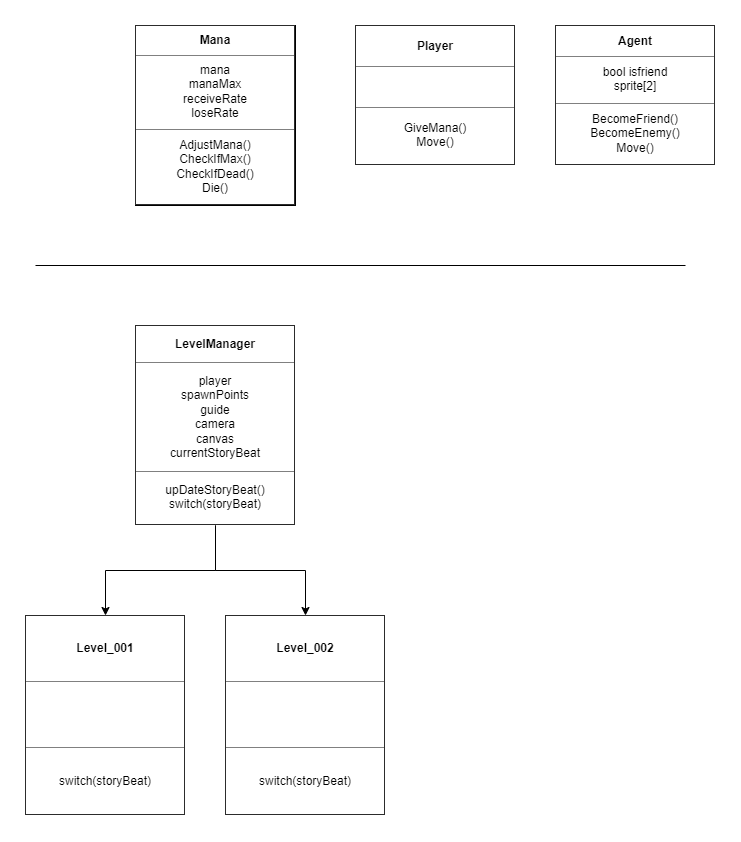

The diagram above was exported from draw.io. Its source (the exported page's mxGraphModel, read from the mxfile embedded in the PNG):
<mxGraphModel dx="2486" dy="1737" grid="1" gridSize="10" guides="1" tooltips="1" connect="1" arrows="1" fold="1" page="1" pageScale="1" pageWidth="827" pageHeight="1169" math="0" shadow="0">
  <root>
    <mxCell id="WIyWlLk6GJQsqaUBKTNV-0" />
    <mxCell id="WIyWlLk6GJQsqaUBKTNV-1" parent="WIyWlLk6GJQsqaUBKTNV-0" />
    <mxCell id="JJqGKtvAQQaqq_MDA1x1-11" value="&lt;table border=&quot;1&quot; width=&quot;100%&quot; cellpadding=&quot;4&quot; style=&quot;width: 100% ; height: 100% ; border-collapse: collapse&quot;&gt;&lt;tbody&gt;&lt;tr&gt;&lt;th align=&quot;center&quot;&gt;Mana&lt;/th&gt;&lt;/tr&gt;&lt;tr&gt;&lt;td align=&quot;center&quot;&gt;mana&lt;br&gt;manaMax&lt;br&gt;receiveRate&lt;br&gt;loseRate&lt;/td&gt;&lt;/tr&gt;&lt;tr&gt;&lt;td align=&quot;center&quot;&gt;AdjustMana()&lt;br&gt;CheckIfMax()&lt;br&gt;CheckIfDead()&lt;br&gt;Die()&lt;/td&gt;&lt;/tr&gt;&lt;/tbody&gt;&lt;/table&gt;" style="text;html=1;strokeColor=default;fillColor=none;overflow=fill;" vertex="1" parent="WIyWlLk6GJQsqaUBKTNV-1">
      <mxGeometry x="180" y="120" width="160" height="180" as="geometry" />
    </mxCell>
    <mxCell id="JJqGKtvAQQaqq_MDA1x1-12" value="&lt;table border=&quot;1&quot; width=&quot;100%&quot; cellpadding=&quot;4&quot; style=&quot;width: 100% ; height: 100% ; border-collapse: collapse&quot;&gt;&lt;tbody&gt;&lt;tr&gt;&lt;th align=&quot;center&quot;&gt;Player&lt;/th&gt;&lt;/tr&gt;&lt;tr&gt;&lt;td align=&quot;center&quot;&gt;&lt;br&gt;&lt;/td&gt;&lt;/tr&gt;&lt;tr&gt;&lt;td align=&quot;center&quot;&gt;GiveMana()&lt;br&gt;Move()&lt;/td&gt;&lt;/tr&gt;&lt;/tbody&gt;&lt;/table&gt;" style="text;html=1;strokeColor=none;fillColor=none;overflow=fill;" vertex="1" parent="WIyWlLk6GJQsqaUBKTNV-1">
      <mxGeometry x="400" y="120" width="160" height="140" as="geometry" />
    </mxCell>
    <mxCell id="JJqGKtvAQQaqq_MDA1x1-13" value="&lt;table border=&quot;1&quot; width=&quot;100%&quot; cellpadding=&quot;4&quot; style=&quot;width: 100% ; height: 100% ; border-collapse: collapse&quot;&gt;&lt;tbody&gt;&lt;tr&gt;&lt;th align=&quot;center&quot;&gt;Agent&lt;/th&gt;&lt;/tr&gt;&lt;tr&gt;&lt;td align=&quot;center&quot;&gt;bool isfriend&lt;br&gt;sprite[2]&lt;/td&gt;&lt;/tr&gt;&lt;tr&gt;&lt;td align=&quot;center&quot;&gt;BecomeFriend()&lt;br&gt;BecomeEnemy()&lt;br&gt;Move()&lt;/td&gt;&lt;/tr&gt;&lt;/tbody&gt;&lt;/table&gt;" style="text;html=1;strokeColor=none;fillColor=none;overflow=fill;" vertex="1" parent="WIyWlLk6GJQsqaUBKTNV-1">
      <mxGeometry x="600" y="120" width="160" height="140" as="geometry" />
    </mxCell>
    <mxCell id="JJqGKtvAQQaqq_MDA1x1-14" value="" style="endArrow=none;html=1;rounded=0;" edge="1" parent="WIyWlLk6GJQsqaUBKTNV-1">
      <mxGeometry width="50" height="50" relative="1" as="geometry">
        <mxPoint x="80" y="360" as="sourcePoint" />
        <mxPoint x="730" y="360" as="targetPoint" />
      </mxGeometry>
    </mxCell>
    <mxCell id="JJqGKtvAQQaqq_MDA1x1-28" value="" style="edgeStyle=orthogonalEdgeStyle;rounded=0;orthogonalLoop=1;jettySize=auto;html=1;" edge="1" parent="WIyWlLk6GJQsqaUBKTNV-1" source="JJqGKtvAQQaqq_MDA1x1-26" target="JJqGKtvAQQaqq_MDA1x1-27">
      <mxGeometry relative="1" as="geometry" />
    </mxCell>
    <mxCell id="JJqGKtvAQQaqq_MDA1x1-30" value="" style="edgeStyle=orthogonalEdgeStyle;rounded=0;orthogonalLoop=1;jettySize=auto;html=1;" edge="1" parent="WIyWlLk6GJQsqaUBKTNV-1" source="JJqGKtvAQQaqq_MDA1x1-26" target="JJqGKtvAQQaqq_MDA1x1-29">
      <mxGeometry relative="1" as="geometry" />
    </mxCell>
    <mxCell id="JJqGKtvAQQaqq_MDA1x1-26" value="&lt;table border=&quot;1&quot; width=&quot;100%&quot; cellpadding=&quot;4&quot; style=&quot;width: 100% ; height: 100% ; border-collapse: collapse&quot;&gt;&lt;tbody&gt;&lt;tr&gt;&lt;th align=&quot;center&quot;&gt;LevelManager&lt;/th&gt;&lt;/tr&gt;&lt;tr&gt;&lt;td align=&quot;center&quot;&gt;player&lt;br&gt;spawnPoints&lt;br&gt;guide&lt;br&gt;camera&lt;br&gt;canvas&lt;br&gt;currentStoryBeat&lt;/td&gt;&lt;/tr&gt;&lt;tr&gt;&lt;td align=&quot;center&quot;&gt;upDateStoryBeat()&lt;br&gt;switch(storyBeat)&lt;/td&gt;&lt;/tr&gt;&lt;/tbody&gt;&lt;/table&gt;" style="text;html=1;strokeColor=none;fillColor=none;overflow=fill;" vertex="1" parent="WIyWlLk6GJQsqaUBKTNV-1">
      <mxGeometry x="180" y="420" width="160" height="200" as="geometry" />
    </mxCell>
    <mxCell id="JJqGKtvAQQaqq_MDA1x1-27" value="&lt;table border=&quot;1&quot; width=&quot;100%&quot; cellpadding=&quot;4&quot; style=&quot;width: 100% ; height: 100% ; border-collapse: collapse&quot;&gt;&lt;tbody&gt;&lt;tr&gt;&lt;th align=&quot;center&quot;&gt;Level_001&lt;/th&gt;&lt;/tr&gt;&lt;tr&gt;&lt;td align=&quot;center&quot;&gt;&lt;br&gt;&lt;/td&gt;&lt;/tr&gt;&lt;tr&gt;&lt;td align=&quot;center&quot;&gt;switch(storyBeat)&lt;/td&gt;&lt;/tr&gt;&lt;/tbody&gt;&lt;/table&gt;" style="text;html=1;strokeColor=none;fillColor=none;overflow=fill;" vertex="1" parent="WIyWlLk6GJQsqaUBKTNV-1">
      <mxGeometry x="70" y="710" width="160" height="200" as="geometry" />
    </mxCell>
    <mxCell id="JJqGKtvAQQaqq_MDA1x1-29" value="&lt;table border=&quot;1&quot; width=&quot;100%&quot; cellpadding=&quot;4&quot; style=&quot;width: 100% ; height: 100% ; border-collapse: collapse&quot;&gt;&lt;tbody&gt;&lt;tr&gt;&lt;th align=&quot;center&quot;&gt;Level_002&lt;/th&gt;&lt;/tr&gt;&lt;tr&gt;&lt;td align=&quot;center&quot;&gt;&lt;br&gt;&lt;/td&gt;&lt;/tr&gt;&lt;tr&gt;&lt;td align=&quot;center&quot;&gt;switch(storyBeat)&lt;/td&gt;&lt;/tr&gt;&lt;/tbody&gt;&lt;/table&gt;" style="text;html=1;strokeColor=none;fillColor=none;overflow=fill;" vertex="1" parent="WIyWlLk6GJQsqaUBKTNV-1">
      <mxGeometry x="270" y="710" width="160" height="200" as="geometry" />
    </mxCell>
  </root>
</mxGraphModel>